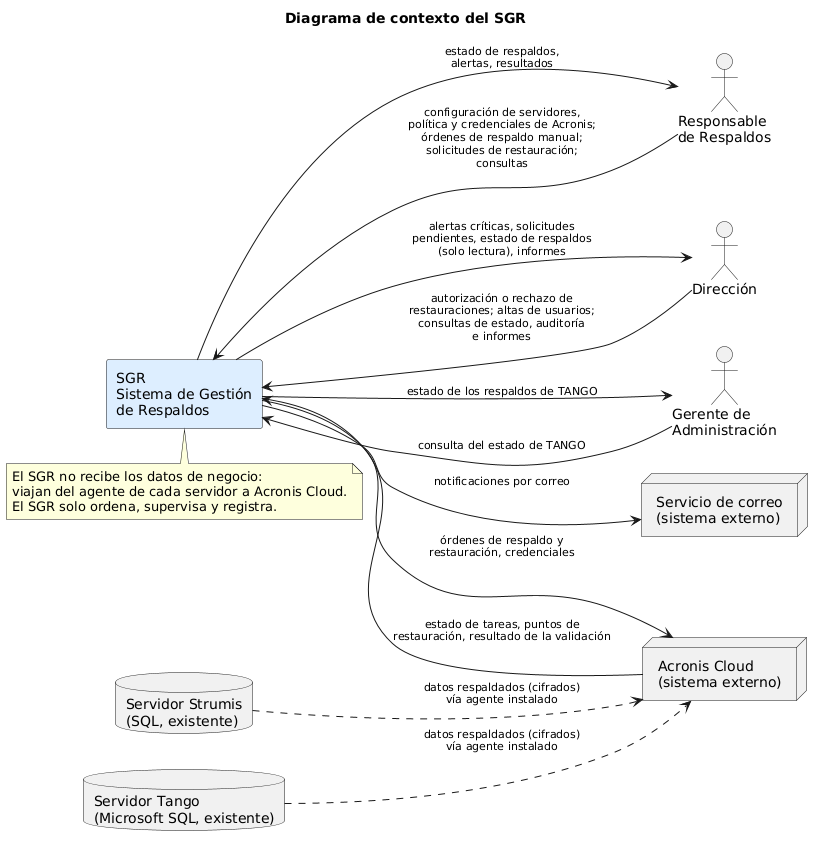

The diagram above was rendered by PlantUML. Its source (embedded in the PNG):
@startuml 03-contexto
title Diagrama de contexto del SGR
skinparam shadowing false
skinparam defaultFontName Arial
skinparam ArrowFontSize 11
left to right direction

actor "Responsable\nde Respaldos" as RES
actor "Dirección" as DIR
actor "Gerente de\nAdministración" as GER

rectangle "SGR\nSistema de Gestión\nde Respaldos" as SGR #DDEEFF

node "Acronis Cloud\n(sistema externo)" as ACR
node "Servicio de correo\n(sistema externo)" as MAIL
database "Servidor Strumis\n(SQL, existente)" as STR
database "Servidor Tango\n(Microsoft SQL, existente)" as TAN

RES --> SGR : configuración de servidores,\npolítica y credenciales de Acronis;\nórdenes de respaldo manual;\nsolicitudes de restauración;\nconsultas
SGR --> RES : estado de respaldos,\nalertas, resultados

DIR --> SGR : autorización o rechazo de\nrestauraciones; altas de usuarios;\nconsultas de estado, auditoría\ne informes
SGR --> DIR : alertas críticas, solicitudes\npendientes, estado de respaldos\n(solo lectura), informes

GER --> SGR : consulta del estado de TANGO
SGR --> GER : estado de los respaldos de TANGO

SGR --> ACR : órdenes de respaldo y\nrestauración, credenciales
ACR --> SGR : estado de tareas, puntos de\nrestauración, resultado de la validación

SGR --> MAIL : notificaciones por correo

STR ..> ACR : datos respaldados (cifrados)\nvía agente instalado
TAN ..> ACR : datos respaldados (cifrados)\nvía agente instalado

note bottom of SGR
  El SGR no recibe los datos de negocio:
  viajan del agente de cada servidor a Acronis Cloud.
  El SGR solo ordena, supervisa y registra.
end note
@enduml